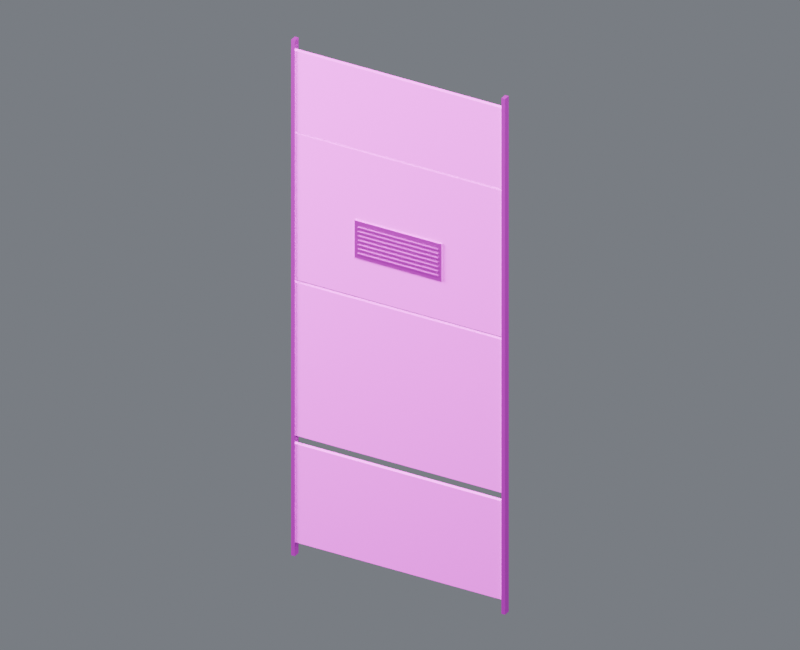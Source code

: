 # Source: wall_skin_south_07.blend  (saved by Blender 4.5.87; exported with 4.5.12 LTS)
import bpy
from mathutils import Matrix  # noqa: F401  (used for matrix-valued properties, if any)

bpy.ops.wm.read_factory_settings(use_empty=True)
scene = bpy.context.scene
scene.name = 'Component_wall_skin_south_07'

# ---- collections
col_01______wall_skin_south_07 = bpy.data.collections.new('01_制作组件_wall_skin_south_07'); scene.collection.children.link(col_01______wall_skin_south_07)
col_south_07 = bpy.data.collections.new('装甲墙_SOUTH_07_制作源'); col_01______wall_skin_south_07.children.link(col_south_07)
col_02______wall_skin_south_07 = bpy.data.collections.new('02_游戏输出_wall_skin_south_07'); scene.collection.children.link(col_02______wall_skin_south_07)
col_south_07_1 = bpy.data.collections.new('装甲墙_SOUTH_07_输出包'); col_02______wall_skin_south_07.children.link(col_south_07_1)
col_90_preview_component_wall_skin_south_07 = bpy.data.collections.new('90_Preview_Component_wall_skin_south_07'); scene.collection.children.link(col_90_preview_component_wall_skin_south_07)

# ---- images (referenced by path relative to the original .blend; pixels are not part of the script)
import os
ASSET_DIR = os.environ.get("B2B_ASSET_DIR", "")  # directory of the original .blend (textures are referenced by path, not embedded)
HERE = os.path.dirname(os.path.abspath(__file__))  # packed textures are extracted next to this script under _unpacked/

def load_image(name, relpath, width, height, colorspace="sRGB"):
    """Load a texture the original file referenced (path relative to the .blend, or extracted next to this script)."""
    p = next((c for c in (os.path.join(HERE, relpath), os.path.join(ASSET_DIR, relpath)) if relpath and os.path.exists(c)), "")
    if p:
        img = bpy.data.images.load(p, check_existing=True)
        img.name = name
    else:  # same state as the original file: an image datablock whose file is absent (Cycles renders it pink)
        img = bpy.data.images.new(name, width, height)
        img.source = "FILE"
        img.filepath = "//" + (relpath or name)
    img.colorspace_settings.name = colorspace
    return img
img_10x10_512_png = load_image('设施低亮多巴胺色盘_10x10_512.png', '设施低亮多巴胺色盘_10x10_512.png', 1024, 1024, 'sRGB')

# ---- materials (node trees are filled in below, after node groups)
mat_02 = bpy.data.materials.new('02_细腻哑光_青绿大面')
mat_01 = bpy.data.materials.new('01_精工金属_紫色骨架')

# ---- material node trees
mat_02.use_nodes = True; mat_02.node_tree.nodes.clear()
_N = mat_02.node_tree.nodes; _L = mat_02.node_tree.links
n0 = _N.new('ShaderNodeOutputMaterial'); n0.name = '材质输出'; n0.location = (0, 0)
n1 = _N.new('ShaderNodeBsdfPrincipled'); n1.name = 'Principled BSDF'; n1.location = (0, 0)
n1.inputs[1].default_value = 0.03
n1.inputs[2].default_value = 0.7
n2 = _N.new('ShaderNodeUVMap'); n2.name = 'UV 贴图'; n2.location = (0, 0)
n2.uv_map = 'PaletteUV'
n3 = _N.new('ShaderNodeTexImage'); n3.name = '图像纹理'; n3.location = (0, 0)
n3.image = img_10x10_512_png
n3.interpolation = 'Closest'
_L.new(n1.outputs[0], n0.inputs[0])
_L.new(n2.outputs[0], n3.inputs[0])
_L.new(n3.outputs[0], n1.inputs[0])
n0.is_active_output = True
mat_01.use_nodes = True; mat_01.node_tree.nodes.clear()
_N = mat_01.node_tree.nodes; _L = mat_01.node_tree.links
n0 = _N.new('ShaderNodeOutputMaterial'); n0.name = '材质输出'; n0.location = (0, 0)
n1 = _N.new('ShaderNodeBsdfPrincipled'); n1.name = 'Principled BSDF'; n1.location = (0, 0)
n1.inputs[1].default_value = 0.86
n1.inputs[2].default_value = 0.29
n1.inputs[19].default_value = 0.16
n2 = _N.new('ShaderNodeUVMap'); n2.name = 'UV 贴图'; n2.location = (0, 0)
n2.uv_map = 'PaletteUV'
n3 = _N.new('ShaderNodeTexImage'); n3.name = '图像纹理'; n3.location = (0, 0)
n3.image = img_10x10_512_png
n3.interpolation = 'Closest'
_L.new(n1.outputs[0], n0.inputs[0])
_L.new(n2.outputs[0], n3.inputs[0])
_L.new(n3.outputs[0], n1.inputs[0])
n0.is_active_output = True

# ---- world
world_component_studio = bpy.data.worlds.new('Component_Studio'); scene.world = world_component_studio
world_component_studio.use_nodes = True; world_component_studio.node_tree.nodes.clear()
_N = world_component_studio.node_tree.nodes; _L = world_component_studio.node_tree.links
n0 = _N.new('ShaderNodeBackground'); n0.name = '背景'; n0.location = (-200, 100)
n0.inputs[0].default_value = (0.3, 0.32, 0.36, 1.0)
n0.inputs[1].default_value = 0.45
n1 = _N.new('ShaderNodeOutputWorld'); n1.name = '世界输出'; n1.location = (200, 100)
_L.new(n0.outputs[0], n1.inputs[0])
n1.is_active_output = True

# ---- cameras
cam_camera_component_wall_skin_south_07 = bpy.data.cameras.new('Camera_Component_wall_skin_south_07')
cam_camera_component_wall_skin_south_07.type = 'ORTHO'
cam_camera_component_wall_skin_south_07.ortho_scale = 15.99

# ---- lights
light_key_component_wall_skin_south_07 = bpy.data.lights.new('Key_Component_wall_skin_south_07', 'AREA')
light_key_component_wall_skin_south_07.energy = 2.78e+04
light_key_component_wall_skin_south_07.size = 12.79
light_fill_component_wall_skin_south_07 = bpy.data.lights.new('Fill_Component_wall_skin_south_07', 'AREA')
light_fill_component_wall_skin_south_07.energy = 1.635e+04
light_fill_component_wall_skin_south_07.size = 12.79
light_rim_component_wall_skin_south_07 = bpy.data.lights.new('Rim_Component_wall_skin_south_07', 'AREA')
light_rim_component_wall_skin_south_07.energy = 2.126e+04
light_rim_component_wall_skin_south_07.size = 12.79

# ---- meshes
me_south_07______00_mesh = bpy.data.meshes.new('装甲墙_SOUTH_07_制作_部件00_Mesh')
me_south_07______00_mesh.from_pydata([(-2.435, -0.045, 0.305), (2.435, -0.045, 0.305), (2.435, 0.045, 0.305), (-2.435, 0.045, 0.305), (-2.435, -0.045, 2.555), (2.435, -0.045, 2.555), (2.435, 0.045, 2.555), (-2.435, 0.045, 2.555), (-2.435, -0.045, 2.75), (2.435, -0.045, 2.75), (2.435, 0.045, 2.75), (-2.435, 0.045, 2.75), (-2.435, -0.045, 6.25), (2.435, -0.045, 6.25), (2.435, 0.045, 6.25), (-2.435, 0.045, 6.25), (-2.435, -0.045, 6.32), (2.435, -0.045, 6.32), (2.435, 0.045, 6.32), (-2.435, 0.045, 6.32), (-2.435, -0.045, 9.66), (2.435, -0.045, 9.66), (2.435, 0.045, 9.66), (-2.435, 0.045, 9.66), (-2.435, -0.045, 9.71), (2.435, -0.045, 9.71), (2.435, 0.045, 9.71), (-2.435, 0.045, 9.71), (-2.435, -0.045, 11.55), (2.435, -0.045, 11.55), (2.435, 0.045, 11.55), (-2.435, 0.045, 11.55)], [], [(0, 3, 2, 1), (4, 5, 6, 7), (0, 1, 5, 4), (1, 2, 6, 5), (2, 3, 7, 6), (3, 0, 4, 7), (8, 11, 10, 9), (12, 13, 14, 15), (8, 9, 13, 12), (9, 10, 14, 13), (10, 11, 15, 14), (11, 8, 12, 15), (16, 19, 18, 17), (20, 21, 22, 23), (16, 17, 21, 20), (17, 18, 22, 21), (18, 19, 23, 22), (19, 16, 20, 23), (24, 27, 26, 25), (28, 29, 30, 31), (24, 25, 29, 28), (25, 26, 30, 29), (26, 27, 31, 30), (27, 24, 28, 31)])
_uv = me_south_07______00_mesh.uv_layers.new(name='PaletteUV')
_uv.uv.foreach_set('vector', [0.972, 0.85, 0.95, 0.872, 0.928, 0.85, 0.95, 0.828, 0.972, 0.85, 0.95, 0.872, 0.928, 0.85, 0.95, 0.828, 0.972, 0.85, 0.95, 0.872, 0.928, 0.85, 0.95, 0.828, 0.972, 0.85, 0.95, 0.872, 0.928, 0.85, 0.95, 0.828, 0.972, 0.85, 0.95, 0.872, 0.928, 0.85, 0.95, 0.828, 0.972, 0.85, 0.95, 0.872, 0.928, 0.85, 0.95, 0.828, 0.972, 0.85, 0.95, 0.872, 0.928, 0.85, 0.95, 0.828, 0.972, 0.85, 0.95, 0.872, 0.928, 0.85, 0.95, 0.828, 0.972, 0.85, 0.95, 0.872, 0.928, 0.85, 0.95, 0.828, 0.972, 0.85, 0.95, 0.872, 0.928, 0.85, 0.95, 0.828, 0.972, 0.85, 0.95, 0.872, 0.928, 0.85, 0.95, 0.828, 0.972, 0.85, 0.95, 0.872, 0.928, 0.85, 0.95, 0.828, 0.972, 0.85, 0.95, 0.872, 0.928, 0.85, 0.95, 0.828, 0.972, 0.85, 0.95, 0.872, 0.928, 0.85, 0.95, 0.828, 0.972, 0.85, 0.95, 0.872, 0.928, 0.85, 0.95, 0.828, 0.972, 0.85, 0.95, 0.872, 0.928, 0.85, 0.95, 0.828, 0.972, 0.85, 0.95, 0.872, 0.928, 0.85, 0.95, 0.828, 0.972, 0.85, 0.95, 0.872, 0.928, 0.85, 0.95, 0.828, 0.972, 0.85, 0.95, 0.872, 0.928, 0.85, 0.95, 0.828, 0.972, 0.85, 0.95, 0.872, 0.928, 0.85, 0.95, 0.828, 0.972, 0.85, 0.95, 0.872, 0.928, 0.85, 0.95, 0.828, 0.972, 0.85, 0.95, 0.872, 0.928, 0.85, 0.95, 0.828, 0.972, 0.85, 0.95, 0.872, 0.928, 0.85, 0.95, 0.828, 0.972, 0.85, 0.95, 0.872, 0.928, 0.85, 0.95, 0.828])
me_south_07______00_mesh.materials.append(mat_02)
me_south_07______00_mesh.update()
me_south_07______01_mesh = bpy.data.meshes.new('装甲墙_SOUTH_07_制作_部件01_Mesh')
me_south_07______01_mesh.from_pydata([(-2.462, -0.075, 0.0), (-2.377, -0.075, 0.0), (-2.377, 0.075, 0.0), (-2.462, 0.075, 0.0), (-2.462, -0.075, 11.8), (-2.377, -0.075, 11.8), (-2.377, 0.075, 11.8), (-2.462, 0.075, 11.8), (2.377, -0.075, 0.0), (2.462, -0.075, 0.0), (2.462, 0.075, 0.0), (2.377, 0.075, 0.0), (2.377, -0.075, 11.8), (2.462, -0.075, 11.8), (2.462, 0.075, 11.8), (2.377, 0.075, 11.8), (-1.0, -0.08, 7.225), (1.0, -0.08, 7.225), (1.0, 0.08, 7.225), (-1.0, 0.08, 7.225), (-1.0, -0.08, 8.075), (1.0, -0.08, 8.075), (1.0, 0.08, 8.075), (-1.0, 0.08, 8.075), (-0.92, -0.1, 7.313), (0.92, -0.1, 7.313), (0.92, 0.1, 7.313), (-0.92, 0.1, 7.313), (-0.92, -0.1, 7.346), (0.92, -0.1, 7.346), (0.92, 0.1, 7.346), (-0.92, 0.1, 7.346), (-0.92, -0.1, 7.413), (0.92, -0.1, 7.413), (0.92, 0.1, 7.413), (-0.92, 0.1, 7.413), (-0.92, -0.1, 7.446), (0.92, -0.1, 7.446), (0.92, 0.1, 7.446), (-0.92, 0.1, 7.446), (-0.92, -0.1, 7.513), (0.92, -0.1, 7.513), (0.92, 0.1, 7.513), (-0.92, 0.1, 7.513), (-0.92, -0.1, 7.546), (0.92, -0.1, 7.546), (0.92, 0.1, 7.546), (-0.92, 0.1, 7.546), (-0.92, -0.1, 7.613), (0.92, -0.1, 7.613), (0.92, 0.1, 7.613), (-0.92, 0.1, 7.613), (-0.92, -0.1, 7.646), (0.92, -0.1, 7.646), (0.92, 0.1, 7.646), (-0.92, 0.1, 7.646), (-0.92, -0.1, 7.714), (0.92, -0.1, 7.714), (0.92, 0.1, 7.714), (-0.92, 0.1, 7.714), (-0.92, -0.1, 7.747), (0.92, -0.1, 7.747), (0.92, 0.1, 7.747), (-0.92, 0.1, 7.747), (-0.92, -0.1, 7.813), (0.92, -0.1, 7.813), (0.92, 0.1, 7.813), (-0.92, 0.1, 7.813), (-0.92, -0.1, 7.846), (0.92, -0.1, 7.846), (0.92, 0.1, 7.846), (-0.92, 0.1, 7.846), (-0.92, -0.1, 7.913), (0.92, -0.1, 7.913), (0.92, 0.1, 7.913), (-0.92, 0.1, 7.913), (-0.92, -0.1, 7.946), (0.92, -0.1, 7.946), (0.92, 0.1, 7.946), (-0.92, 0.1, 7.946)], [], [(0, 3, 2, 1), (4, 5, 6, 7), (0, 1, 5, 4), (1, 2, 6, 5), (2, 3, 7, 6), (3, 0, 4, 7), (8, 11, 10, 9), (12, 13, 14, 15), (8, 9, 13, 12), (9, 10, 14, 13), (10, 11, 15, 14), (11, 8, 12, 15), (16, 19, 18, 17), (20, 21, 22, 23), (16, 17, 21, 20), (17, 18, 22, 21), (18, 19, 23, 22), (19, 16, 20, 23), (24, 27, 26, 25), (28, 29, 30, 31), (24, 25, 29, 28), (25, 26, 30, 29), (26, 27, 31, 30), (27, 24, 28, 31), (32, 35, 34, 33), (36, 37, 38, 39), (32, 33, 37, 36), (33, 34, 38, 37), (34, 35, 39, 38), (35, 32, 36, 39), (40, 43, 42, 41), (44, 45, 46, 47), (40, 41, 45, 44), (41, 42, 46, 45), (42, 43, 47, 46), (43, 40, 44, 47), (48, 51, 50, 49), (52, 53, 54, 55), (48, 49, 53, 52), (49, 50, 54, 53), (50, 51, 55, 54), (51, 48, 52, 55), (56, 59, 58, 57), (60, 61, 62, 63), (56, 57, 61, 60), (57, 58, 62, 61), (58, 59, 63, 62), (59, 56, 60, 63), (64, 67, 66, 65), (68, 69, 70, 71), (64, 65, 69, 68), (65, 66, 70, 69), (66, 67, 71, 70), (67, 64, 68, 71), (72, 75, 74, 73), (76, 77, 78, 79), (72, 73, 77, 76), (73, 74, 78, 77), (74, 75, 79, 78), (75, 72, 76, 79)])
_uv = me_south_07______01_mesh.uv_layers.new(name='PaletteUV')
_uv.uv.foreach_set('vector', [0.972, 0.65, 0.95, 0.672, 0.928, 0.65, 0.95, 0.628, 0.972, 0.65, 0.95, 0.672, 0.928, 0.65, 0.95, 0.628, 0.972, 0.65, 0.95, 0.672, 0.928, 0.65, 0.95, 0.628, 0.972, 0.65, 0.95, 0.672, 0.928, 0.65, 0.95, 0.628, 0.972, 0.65, 0.95, 0.672, 0.928, 0.65, 0.95, 0.628, 0.972, 0.65, 0.95, 0.672, 0.928, 0.65, 0.95, 0.628, 0.972, 0.65, 0.95, 0.672, 0.928, 0.65, 0.95, 0.628, 0.972, 0.65, 0.95, 0.672, 0.928, 0.65, 0.95, 0.628, 0.972, 0.65, 0.95, 0.672, 0.928, 0.65, 0.95, 0.628, 0.972, 0.65, 0.95, 0.672, 0.928, 0.65, 0.95, 0.628, 0.972, 0.65, 0.95, 0.672, 0.928, 0.65, 0.95, 0.628, 0.972, 0.65, 0.95, 0.672, 0.928, 0.65, 0.95, 0.628, 0.972, 0.95, 0.95, 0.972, 0.928, 0.95, 0.95, 0.928, 0.972, 0.95, 0.95, 0.972, 0.928, 0.95, 0.95, 0.928, 0.972, 0.95, 0.95, 0.972, 0.928, 0.95, 0.95, 0.928, 0.972, 0.95, 0.95, 0.972, 0.928, 0.95, 0.95, 0.928, 0.972, 0.95, 0.95, 0.972, 0.928, 0.95, 0.95, 0.928, 0.972, 0.95, 0.95, 0.972, 0.928, 0.95, 0.95, 0.928, 0.972, 0.65, 0.95, 0.672, 0.928, 0.65, 0.95, 0.628, 0.972, 0.65, 0.95, 0.672, 0.928, 0.65, 0.95, 0.628, 0.972, 0.65, 0.95, 0.672, 0.928, 0.65, 0.95, 0.628, 0.972, 0.65, 0.95, 0.672, 0.928, 0.65, 0.95, 0.628, 0.972, 0.65, 0.95, 0.672, 0.928, 0.65, 0.95, 0.628, 0.972, 0.65, 0.95, 0.672, 0.928, 0.65, 0.95, 0.628, 0.972, 0.65, 0.95, 0.672, 0.928, 0.65, 0.95, 0.628, 0.972, 0.65, 0.95, 0.672, 0.928, 0.65, 0.95, 0.628, 0.972, 0.65, 0.95, 0.672, 0.928, 0.65, 0.95, 0.628, 0.972, 0.65, 0.95, 0.672, 0.928, 0.65, 0.95, 0.628, 0.972, 0.65, 0.95, 0.672, 0.928, 0.65, 0.95, 0.628, 0.972, 0.65, 0.95, 0.672, 0.928, 0.65, 0.95, 0.628, 0.972, 0.65, 0.95, 0.672, 0.928, 0.65, 0.95, 0.628, 0.972, 0.65, 0.95, 0.672, 0.928, 0.65, 0.95, 0.628, 0.972, 0.65, 0.95, 0.672, 0.928, 0.65, 0.95, 0.628, 0.972, 0.65, 0.95, 0.672, 0.928, 0.65, 0.95, 0.628, 0.972, 0.65, 0.95, 0.672, 0.928, 0.65, 0.95, 0.628, 0.972, 0.65, 0.95, 0.672, 0.928, 0.65, 0.95, 0.628, 0.972, 0.65, 0.95, 0.672, 0.928, 0.65, 0.95, 0.628, 0.972, 0.65, 0.95, 0.672, 0.928, 0.65, 0.95, 0.628, 0.972, 0.65, 0.95, 0.672, 0.928, 0.65, 0.95, 0.628, 0.972, 0.65, 0.95, 0.672, 0.928, 0.65, 0.95, 0.628, 0.972, 0.65, 0.95, 0.672, 0.928, 0.65, 0.95, 0.628, 0.972, 0.65, 0.95, 0.672, 0.928, 0.65, 0.95, 0.628, 0.972, 0.65, 0.95, 0.672, 0.928, 0.65, 0.95, 0.628, 0.972, 0.65, 0.95, 0.672, 0.928, 0.65, 0.95, 0.628, 0.972, 0.65, 0.95, 0.672, 0.928, 0.65, 0.95, 0.628, 0.972, 0.65, 0.95, 0.672, 0.928, 0.65, 0.95, 0.628, 0.972, 0.65, 0.95, 0.672, 0.928, 0.65, 0.95, 0.628, 0.972, 0.65, 0.95, 0.672, 0.928, 0.65, 0.95, 0.628, 0.972, 0.65, 0.95, 0.672, 0.928, 0.65, 0.95, 0.628, 0.972, 0.65, 0.95, 0.672, 0.928, 0.65, 0.95, 0.628, 0.972, 0.65, 0.95, 0.672, 0.928, 0.65, 0.95, 0.628, 0.972, 0.65, 0.95, 0.672, 0.928, 0.65, 0.95, 0.628, 0.972, 0.65, 0.95, 0.672, 0.928, 0.65, 0.95, 0.628, 0.972, 0.65, 0.95, 0.672, 0.928, 0.65, 0.95, 0.628, 0.972, 0.65, 0.95, 0.672, 0.928, 0.65, 0.95, 0.628, 0.972, 0.65, 0.95, 0.672, 0.928, 0.65, 0.95, 0.628, 0.972, 0.65, 0.95, 0.672, 0.928, 0.65, 0.95, 0.628, 0.972, 0.65, 0.95, 0.672, 0.928, 0.65, 0.95, 0.628, 0.972, 0.65, 0.95, 0.672, 0.928, 0.65, 0.95, 0.628, 0.972, 0.65, 0.95, 0.672, 0.928, 0.65, 0.95, 0.628])
me_south_07______01_mesh.materials.append(mat_01)
me_south_07______01_mesh.update()
me_south_07______00_mesh_1 = bpy.data.meshes.new('装甲墙_SOUTH_07_输出_部件00_Mesh')
me_south_07______00_mesh_1.from_pydata([(-2.435, -0.045, 0.305), (2.435, -0.045, 0.305), (2.435, 0.045, 0.305), (-2.435, 0.045, 0.305), (-2.435, -0.045, 2.555), (2.435, -0.045, 2.555), (2.435, 0.045, 2.555), (-2.435, 0.045, 2.555), (-2.435, -0.045, 2.75), (2.435, -0.045, 2.75), (2.435, 0.045, 2.75), (-2.435, 0.045, 2.75), (-2.435, -0.045, 6.25), (2.435, -0.045, 6.25), (2.435, 0.045, 6.25), (-2.435, 0.045, 6.25), (-2.435, -0.045, 6.32), (2.435, -0.045, 6.32), (2.435, 0.045, 6.32), (-2.435, 0.045, 6.32), (-2.435, -0.045, 9.66), (2.435, -0.045, 9.66), (2.435, 0.045, 9.66), (-2.435, 0.045, 9.66), (-2.435, -0.045, 9.71), (2.435, -0.045, 9.71), (2.435, 0.045, 9.71), (-2.435, 0.045, 9.71), (-2.435, -0.045, 11.55), (2.435, -0.045, 11.55), (2.435, 0.045, 11.55), (-2.435, 0.045, 11.55)], [], [(0, 3, 2, 1), (4, 5, 6, 7), (0, 1, 5, 4), (1, 2, 6, 5), (2, 3, 7, 6), (3, 0, 4, 7), (8, 11, 10, 9), (12, 13, 14, 15), (8, 9, 13, 12), (9, 10, 14, 13), (10, 11, 15, 14), (11, 8, 12, 15), (16, 19, 18, 17), (20, 21, 22, 23), (16, 17, 21, 20), (17, 18, 22, 21), (18, 19, 23, 22), (19, 16, 20, 23), (24, 27, 26, 25), (28, 29, 30, 31), (24, 25, 29, 28), (25, 26, 30, 29), (26, 27, 31, 30), (27, 24, 28, 31)])
_uv = me_south_07______00_mesh_1.uv_layers.new(name='PaletteUV')
_uv.uv.foreach_set('vector', [0.972, 0.85, 0.95, 0.872, 0.928, 0.85, 0.95, 0.828, 0.972, 0.85, 0.95, 0.872, 0.928, 0.85, 0.95, 0.828, 0.972, 0.85, 0.95, 0.872, 0.928, 0.85, 0.95, 0.828, 0.972, 0.85, 0.95, 0.872, 0.928, 0.85, 0.95, 0.828, 0.972, 0.85, 0.95, 0.872, 0.928, 0.85, 0.95, 0.828, 0.972, 0.85, 0.95, 0.872, 0.928, 0.85, 0.95, 0.828, 0.972, 0.85, 0.95, 0.872, 0.928, 0.85, 0.95, 0.828, 0.972, 0.85, 0.95, 0.872, 0.928, 0.85, 0.95, 0.828, 0.972, 0.85, 0.95, 0.872, 0.928, 0.85, 0.95, 0.828, 0.972, 0.85, 0.95, 0.872, 0.928, 0.85, 0.95, 0.828, 0.972, 0.85, 0.95, 0.872, 0.928, 0.85, 0.95, 0.828, 0.972, 0.85, 0.95, 0.872, 0.928, 0.85, 0.95, 0.828, 0.972, 0.85, 0.95, 0.872, 0.928, 0.85, 0.95, 0.828, 0.972, 0.85, 0.95, 0.872, 0.928, 0.85, 0.95, 0.828, 0.972, 0.85, 0.95, 0.872, 0.928, 0.85, 0.95, 0.828, 0.972, 0.85, 0.95, 0.872, 0.928, 0.85, 0.95, 0.828, 0.972, 0.85, 0.95, 0.872, 0.928, 0.85, 0.95, 0.828, 0.972, 0.85, 0.95, 0.872, 0.928, 0.85, 0.95, 0.828, 0.972, 0.85, 0.95, 0.872, 0.928, 0.85, 0.95, 0.828, 0.972, 0.85, 0.95, 0.872, 0.928, 0.85, 0.95, 0.828, 0.972, 0.85, 0.95, 0.872, 0.928, 0.85, 0.95, 0.828, 0.972, 0.85, 0.95, 0.872, 0.928, 0.85, 0.95, 0.828, 0.972, 0.85, 0.95, 0.872, 0.928, 0.85, 0.95, 0.828, 0.972, 0.85, 0.95, 0.872, 0.928, 0.85, 0.95, 0.828])
me_south_07______00_mesh_1.materials.append(mat_02)
me_south_07______00_mesh_1.update()
me_south_07______01_mesh_1 = bpy.data.meshes.new('装甲墙_SOUTH_07_输出_部件01_Mesh')
me_south_07______01_mesh_1.from_pydata([(-2.462, -0.075, 0.0), (-2.377, -0.075, 0.0), (-2.377, 0.075, 0.0), (-2.462, 0.075, 0.0), (-2.462, -0.075, 11.8), (-2.377, -0.075, 11.8), (-2.377, 0.075, 11.8), (-2.462, 0.075, 11.8), (2.377, -0.075, 0.0), (2.462, -0.075, 0.0), (2.462, 0.075, 0.0), (2.377, 0.075, 0.0), (2.377, -0.075, 11.8), (2.462, -0.075, 11.8), (2.462, 0.075, 11.8), (2.377, 0.075, 11.8), (-1.0, -0.08, 7.225), (1.0, -0.08, 7.225), (1.0, 0.08, 7.225), (-1.0, 0.08, 7.225), (-1.0, -0.08, 8.075), (1.0, -0.08, 8.075), (1.0, 0.08, 8.075), (-1.0, 0.08, 8.075), (-0.92, -0.1, 7.313), (0.92, -0.1, 7.313), (0.92, 0.1, 7.313), (-0.92, 0.1, 7.313), (-0.92, -0.1, 7.346), (0.92, -0.1, 7.346), (0.92, 0.1, 7.346), (-0.92, 0.1, 7.346), (-0.92, -0.1, 7.413), (0.92, -0.1, 7.413), (0.92, 0.1, 7.413), (-0.92, 0.1, 7.413), (-0.92, -0.1, 7.446), (0.92, -0.1, 7.446), (0.92, 0.1, 7.446), (-0.92, 0.1, 7.446), (-0.92, -0.1, 7.513), (0.92, -0.1, 7.513), (0.92, 0.1, 7.513), (-0.92, 0.1, 7.513), (-0.92, -0.1, 7.546), (0.92, -0.1, 7.546), (0.92, 0.1, 7.546), (-0.92, 0.1, 7.546), (-0.92, -0.1, 7.613), (0.92, -0.1, 7.613), (0.92, 0.1, 7.613), (-0.92, 0.1, 7.613), (-0.92, -0.1, 7.646), (0.92, -0.1, 7.646), (0.92, 0.1, 7.646), (-0.92, 0.1, 7.646), (-0.92, -0.1, 7.714), (0.92, -0.1, 7.714), (0.92, 0.1, 7.714), (-0.92, 0.1, 7.714), (-0.92, -0.1, 7.747), (0.92, -0.1, 7.747), (0.92, 0.1, 7.747), (-0.92, 0.1, 7.747), (-0.92, -0.1, 7.813), (0.92, -0.1, 7.813), (0.92, 0.1, 7.813), (-0.92, 0.1, 7.813), (-0.92, -0.1, 7.846), (0.92, -0.1, 7.846), (0.92, 0.1, 7.846), (-0.92, 0.1, 7.846), (-0.92, -0.1, 7.913), (0.92, -0.1, 7.913), (0.92, 0.1, 7.913), (-0.92, 0.1, 7.913), (-0.92, -0.1, 7.946), (0.92, -0.1, 7.946), (0.92, 0.1, 7.946), (-0.92, 0.1, 7.946)], [], [(0, 3, 2, 1), (4, 5, 6, 7), (0, 1, 5, 4), (1, 2, 6, 5), (2, 3, 7, 6), (3, 0, 4, 7), (8, 11, 10, 9), (12, 13, 14, 15), (8, 9, 13, 12), (9, 10, 14, 13), (10, 11, 15, 14), (11, 8, 12, 15), (16, 19, 18, 17), (20, 21, 22, 23), (16, 17, 21, 20), (17, 18, 22, 21), (18, 19, 23, 22), (19, 16, 20, 23), (24, 27, 26, 25), (28, 29, 30, 31), (24, 25, 29, 28), (25, 26, 30, 29), (26, 27, 31, 30), (27, 24, 28, 31), (32, 35, 34, 33), (36, 37, 38, 39), (32, 33, 37, 36), (33, 34, 38, 37), (34, 35, 39, 38), (35, 32, 36, 39), (40, 43, 42, 41), (44, 45, 46, 47), (40, 41, 45, 44), (41, 42, 46, 45), (42, 43, 47, 46), (43, 40, 44, 47), (48, 51, 50, 49), (52, 53, 54, 55), (48, 49, 53, 52), (49, 50, 54, 53), (50, 51, 55, 54), (51, 48, 52, 55), (56, 59, 58, 57), (60, 61, 62, 63), (56, 57, 61, 60), (57, 58, 62, 61), (58, 59, 63, 62), (59, 56, 60, 63), (64, 67, 66, 65), (68, 69, 70, 71), (64, 65, 69, 68), (65, 66, 70, 69), (66, 67, 71, 70), (67, 64, 68, 71), (72, 75, 74, 73), (76, 77, 78, 79), (72, 73, 77, 76), (73, 74, 78, 77), (74, 75, 79, 78), (75, 72, 76, 79)])
_uv = me_south_07______01_mesh_1.uv_layers.new(name='PaletteUV')
_uv.uv.foreach_set('vector', [0.972, 0.65, 0.95, 0.672, 0.928, 0.65, 0.95, 0.628, 0.972, 0.65, 0.95, 0.672, 0.928, 0.65, 0.95, 0.628, 0.972, 0.65, 0.95, 0.672, 0.928, 0.65, 0.95, 0.628, 0.972, 0.65, 0.95, 0.672, 0.928, 0.65, 0.95, 0.628, 0.972, 0.65, 0.95, 0.672, 0.928, 0.65, 0.95, 0.628, 0.972, 0.65, 0.95, 0.672, 0.928, 0.65, 0.95, 0.628, 0.972, 0.65, 0.95, 0.672, 0.928, 0.65, 0.95, 0.628, 0.972, 0.65, 0.95, 0.672, 0.928, 0.65, 0.95, 0.628, 0.972, 0.65, 0.95, 0.672, 0.928, 0.65, 0.95, 0.628, 0.972, 0.65, 0.95, 0.672, 0.928, 0.65, 0.95, 0.628, 0.972, 0.65, 0.95, 0.672, 0.928, 0.65, 0.95, 0.628, 0.972, 0.65, 0.95, 0.672, 0.928, 0.65, 0.95, 0.628, 0.972, 0.95, 0.95, 0.972, 0.928, 0.95, 0.95, 0.928, 0.972, 0.95, 0.95, 0.972, 0.928, 0.95, 0.95, 0.928, 0.972, 0.95, 0.95, 0.972, 0.928, 0.95, 0.95, 0.928, 0.972, 0.95, 0.95, 0.972, 0.928, 0.95, 0.95, 0.928, 0.972, 0.95, 0.95, 0.972, 0.928, 0.95, 0.95, 0.928, 0.972, 0.95, 0.95, 0.972, 0.928, 0.95, 0.95, 0.928, 0.972, 0.65, 0.95, 0.672, 0.928, 0.65, 0.95, 0.628, 0.972, 0.65, 0.95, 0.672, 0.928, 0.65, 0.95, 0.628, 0.972, 0.65, 0.95, 0.672, 0.928, 0.65, 0.95, 0.628, 0.972, 0.65, 0.95, 0.672, 0.928, 0.65, 0.95, 0.628, 0.972, 0.65, 0.95, 0.672, 0.928, 0.65, 0.95, 0.628, 0.972, 0.65, 0.95, 0.672, 0.928, 0.65, 0.95, 0.628, 0.972, 0.65, 0.95, 0.672, 0.928, 0.65, 0.95, 0.628, 0.972, 0.65, 0.95, 0.672, 0.928, 0.65, 0.95, 0.628, 0.972, 0.65, 0.95, 0.672, 0.928, 0.65, 0.95, 0.628, 0.972, 0.65, 0.95, 0.672, 0.928, 0.65, 0.95, 0.628, 0.972, 0.65, 0.95, 0.672, 0.928, 0.65, 0.95, 0.628, 0.972, 0.65, 0.95, 0.672, 0.928, 0.65, 0.95, 0.628, 0.972, 0.65, 0.95, 0.672, 0.928, 0.65, 0.95, 0.628, 0.972, 0.65, 0.95, 0.672, 0.928, 0.65, 0.95, 0.628, 0.972, 0.65, 0.95, 0.672, 0.928, 0.65, 0.95, 0.628, 0.972, 0.65, 0.95, 0.672, 0.928, 0.65, 0.95, 0.628, 0.972, 0.65, 0.95, 0.672, 0.928, 0.65, 0.95, 0.628, 0.972, 0.65, 0.95, 0.672, 0.928, 0.65, 0.95, 0.628, 0.972, 0.65, 0.95, 0.672, 0.928, 0.65, 0.95, 0.628, 0.972, 0.65, 0.95, 0.672, 0.928, 0.65, 0.95, 0.628, 0.972, 0.65, 0.95, 0.672, 0.928, 0.65, 0.95, 0.628, 0.972, 0.65, 0.95, 0.672, 0.928, 0.65, 0.95, 0.628, 0.972, 0.65, 0.95, 0.672, 0.928, 0.65, 0.95, 0.628, 0.972, 0.65, 0.95, 0.672, 0.928, 0.65, 0.95, 0.628, 0.972, 0.65, 0.95, 0.672, 0.928, 0.65, 0.95, 0.628, 0.972, 0.65, 0.95, 0.672, 0.928, 0.65, 0.95, 0.628, 0.972, 0.65, 0.95, 0.672, 0.928, 0.65, 0.95, 0.628, 0.972, 0.65, 0.95, 0.672, 0.928, 0.65, 0.95, 0.628, 0.972, 0.65, 0.95, 0.672, 0.928, 0.65, 0.95, 0.628, 0.972, 0.65, 0.95, 0.672, 0.928, 0.65, 0.95, 0.628, 0.972, 0.65, 0.95, 0.672, 0.928, 0.65, 0.95, 0.628, 0.972, 0.65, 0.95, 0.672, 0.928, 0.65, 0.95, 0.628, 0.972, 0.65, 0.95, 0.672, 0.928, 0.65, 0.95, 0.628, 0.972, 0.65, 0.95, 0.672, 0.928, 0.65, 0.95, 0.628, 0.972, 0.65, 0.95, 0.672, 0.928, 0.65, 0.95, 0.628, 0.972, 0.65, 0.95, 0.672, 0.928, 0.65, 0.95, 0.628, 0.972, 0.65, 0.95, 0.672, 0.928, 0.65, 0.95, 0.628, 0.972, 0.65, 0.95, 0.672, 0.928, 0.65, 0.95, 0.628, 0.972, 0.65, 0.95, 0.672, 0.928, 0.65, 0.95, 0.628, 0.972, 0.65, 0.95, 0.672, 0.928, 0.65, 0.95, 0.628, 0.972, 0.65, 0.95, 0.672, 0.928, 0.65, 0.95, 0.628, 0.972, 0.65, 0.95, 0.672, 0.928, 0.65, 0.95, 0.628])
me_south_07______01_mesh_1.materials.append(mat_01)
me_south_07______01_mesh_1.update()

# ---- objects
ob_root_wall_skin_south_07 = bpy.data.objects.new('ROOT_wall_skin_south_07_制作源', None)
ob_south_07______00 = bpy.data.objects.new('装甲墙_SOUTH_07_制作_部件00', me_south_07______00_mesh)
ob_south_07______01 = bpy.data.objects.new('装甲墙_SOUTH_07_制作_部件01', me_south_07______01_mesh)
ob_root_wall_skin_south_07_1 = bpy.data.objects.new('ROOT_wall_skin_south_07_组件', None)
ob_south_07______00_1 = bpy.data.objects.new('装甲墙_SOUTH_07_输出_部件00', me_south_07______00_mesh_1)
ob_south_07______01_1 = bpy.data.objects.new('装甲墙_SOUTH_07_输出_部件01', me_south_07______01_mesh_1)
ob_camera_component_wall_skin_south_07 = bpy.data.objects.new('Camera_Component_wall_skin_south_07', cam_camera_component_wall_skin_south_07)
ob_key_component_wall_skin_south_07 = bpy.data.objects.new('Key_Component_wall_skin_south_07', light_key_component_wall_skin_south_07)
ob_fill_component_wall_skin_south_07 = bpy.data.objects.new('Fill_Component_wall_skin_south_07', light_fill_component_wall_skin_south_07)
ob_rim_component_wall_skin_south_07 = bpy.data.objects.new('Rim_Component_wall_skin_south_07', light_rim_component_wall_skin_south_07)

# ---- transforms, parenting, visibility, modifiers, constraints
ob_root_wall_skin_south_07.location = (0.0, 0.0, 0.0)
ob_south_07______00.parent = ob_root_wall_skin_south_07
ob_south_07______00.location = (0.0, 0.0, 0.0)
ob_south_07______01.parent = ob_root_wall_skin_south_07
ob_south_07______01.location = (0.0, 0.0, 0.0)
ob_root_wall_skin_south_07_1.location = (0.0, 0.0, 0.0)
ob_south_07______00_1.parent = ob_root_wall_skin_south_07_1
ob_south_07______00_1.location = (0.0, 0.0, 0.0)
ob_south_07______01_1.parent = ob_root_wall_skin_south_07_1
ob_south_07______01_1.location = (0.0, 0.0, 0.0)
ob_camera_component_wall_skin_south_07.location = (11.08, -19.39, 18.37)
ob_camera_component_wall_skin_south_07.rotation_euler = (1.062, 2.71e-08, 0.5191)
ob_key_component_wall_skin_south_07.location = (10.23, -20.46, 36.59)
ob_key_component_wall_skin_south_07.rotation_euler = (0.6405, -7.665e-08, 0.4636)
ob_fill_component_wall_skin_south_07.location = (-20.46, -10.23, 16.13)
ob_fill_component_wall_skin_south_07.rotation_euler = (1.15, 9.067e-08, -1.107)
ob_rim_component_wall_skin_south_07.location = (10.23, 20.46, 26.36)
ob_rim_component_wall_skin_south_07.rotation_euler = (0.8411, -8.975e-08, 2.678)

# ---- collection membership
col_south_07.objects.link(ob_root_wall_skin_south_07)
col_south_07.objects.link(ob_south_07______00)
col_south_07.objects.link(ob_south_07______01)
col_south_07_1.objects.link(ob_root_wall_skin_south_07_1)
col_south_07_1.objects.link(ob_south_07______00_1)
col_south_07_1.objects.link(ob_south_07______01_1)
col_90_preview_component_wall_skin_south_07.objects.link(ob_camera_component_wall_skin_south_07)
col_90_preview_component_wall_skin_south_07.objects.link(ob_key_component_wall_skin_south_07)
col_90_preview_component_wall_skin_south_07.objects.link(ob_fill_component_wall_skin_south_07)
col_90_preview_component_wall_skin_south_07.objects.link(ob_rim_component_wall_skin_south_07)
def _layer_coll(name, lc=None):
    lc = lc or bpy.context.view_layer.layer_collection
    for c in lc.children:
        if c.name == name: return c
        r = _layer_coll(name, c)
        if r: return r
_layer_coll('01_制作组件_wall_skin_south_07').exclude = True
_layer_coll('装甲墙_SOUTH_07_制作源').exclude = True

# ---- scene / render settings (as saved in the file)
scene.camera = ob_camera_component_wall_skin_south_07
scene.frame_start = 1; scene.frame_end = 250; scene.frame_set(1)
scene.render.engine = 'CYCLES'
scene.render.image_settings.exr_codec = 'NONE'
scene.render.resolution_x = 800
scene.render.resolution_y = 650
scene.render.simplify_subdivision_render = 0
scene.render.simplify_child_particles_render = 0.0
scene.cycles.use_denoising = False
scene.cycles.samples = 8
scene.eevee.use_volume_custom_range = False
scene.eevee.use_fast_gi = False
scene.eevee.use_shadows = False
scene.view_settings.exposure = 0.5
scene.view_settings.white_balance_temperature = 0.0
scene.view_settings.white_balance_tint = 0.0
scene.view_settings.white_balance_whitepoint = (2.97, 0.5193, -0.0414)
bpy.context.view_layer.update()
